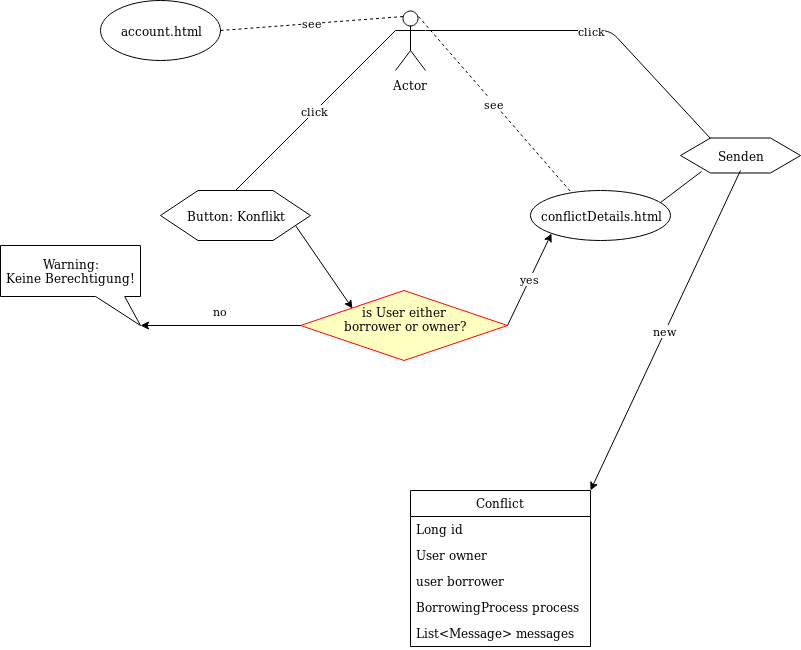

The diagram above was exported from draw.io. Its source (the exported page's mxGraphModel, read from the mxfile embedded in the PNG):
<mxGraphModel dx="1426" dy="769" grid="1" gridSize="10" guides="1" tooltips="1" connect="1" arrows="1" fold="1" page="1" pageScale="1" pageWidth="850" pageHeight="1100" math="0" shadow="0">
  <root>
    <mxCell id="0" />
    <mxCell id="1" parent="0" />
    <mxCell id="myjOZkeqNEHG9ciSbxTS-1" value="Actor" style="shape=umlActor;verticalLabelPosition=bottom;labelBackgroundColor=#ffffff;verticalAlign=top;html=1;outlineConnect=0;" vertex="1" parent="1">
      <mxGeometry x="395" y="60" width="30" height="60" as="geometry" />
    </mxCell>
    <mxCell id="myjOZkeqNEHG9ciSbxTS-2" value="account.html" style="ellipse;whiteSpace=wrap;html=1;" vertex="1" parent="1">
      <mxGeometry x="100" y="50" width="120" height="60" as="geometry" />
    </mxCell>
    <mxCell id="myjOZkeqNEHG9ciSbxTS-3" value="see" style="endArrow=none;dashed=1;html=1;exitX=1;exitY=0.5;exitDx=0;exitDy=0;entryX=0.25;entryY=0.1;entryDx=0;entryDy=0;entryPerimeter=0;" edge="1" parent="1" source="myjOZkeqNEHG9ciSbxTS-2" target="myjOZkeqNEHG9ciSbxTS-1">
      <mxGeometry width="50" height="50" relative="1" as="geometry">
        <mxPoint x="280" y="90" as="sourcePoint" />
        <mxPoint x="330" y="40" as="targetPoint" />
      </mxGeometry>
    </mxCell>
    <mxCell id="myjOZkeqNEHG9ciSbxTS-4" value="Button: Konflikt" style="shape=hexagon;perimeter=hexagonPerimeter2;whiteSpace=wrap;html=1;" vertex="1" parent="1">
      <mxGeometry x="160" y="240" width="150" height="50" as="geometry" />
    </mxCell>
    <mxCell id="myjOZkeqNEHG9ciSbxTS-5" value="click" style="endArrow=none;html=1;entryX=0;entryY=0.3333333333333333;entryDx=0;entryDy=0;entryPerimeter=0;exitX=0.5;exitY=0;exitDx=0;exitDy=0;" edge="1" parent="1" source="myjOZkeqNEHG9ciSbxTS-4" target="myjOZkeqNEHG9ciSbxTS-1">
      <mxGeometry width="50" height="50" relative="1" as="geometry">
        <mxPoint x="320" y="150" as="sourcePoint" />
        <mxPoint x="370" y="100" as="targetPoint" />
      </mxGeometry>
    </mxCell>
    <mxCell id="myjOZkeqNEHG9ciSbxTS-6" value="conflictDetails.html" style="ellipse;whiteSpace=wrap;html=1;" vertex="1" parent="1">
      <mxGeometry x="530" y="240" width="140" height="50" as="geometry" />
    </mxCell>
    <mxCell id="myjOZkeqNEHG9ciSbxTS-8" value="see" style="endArrow=none;dashed=1;html=1;exitX=0.75;exitY=0.1;exitDx=0;exitDy=0;exitPerimeter=0;entryX=0.286;entryY=0.02;entryDx=0;entryDy=0;entryPerimeter=0;" edge="1" parent="1" source="myjOZkeqNEHG9ciSbxTS-1" target="myjOZkeqNEHG9ciSbxTS-6">
      <mxGeometry width="50" height="50" relative="1" as="geometry">
        <mxPoint x="470" y="150" as="sourcePoint" />
        <mxPoint x="520" y="100" as="targetPoint" />
      </mxGeometry>
    </mxCell>
    <mxCell id="myjOZkeqNEHG9ciSbxTS-9" value="Senden" style="shape=hexagon;perimeter=hexagonPerimeter2;whiteSpace=wrap;html=1;" vertex="1" parent="1">
      <mxGeometry x="680" y="187.5" width="120" height="35" as="geometry" />
    </mxCell>
    <mxCell id="myjOZkeqNEHG9ciSbxTS-10" value="click" style="endArrow=none;html=1;exitX=1;exitY=0.3333333333333333;exitDx=0;exitDy=0;exitPerimeter=0;entryX=0.25;entryY=0;entryDx=0;entryDy=0;entryPerimeter=0;" edge="1" parent="1" source="myjOZkeqNEHG9ciSbxTS-1" target="myjOZkeqNEHG9ciSbxTS-9">
      <mxGeometry width="50" height="50" relative="1" as="geometry">
        <mxPoint x="590" y="170" as="sourcePoint" />
        <mxPoint x="680" y="80" as="targetPoint" />
        <Array as="points">
          <mxPoint x="610" y="80" />
        </Array>
      </mxGeometry>
    </mxCell>
    <mxCell id="myjOZkeqNEHG9ciSbxTS-12" value="" style="endArrow=classic;html=1;entryX=0;entryY=0;entryDx=0;entryDy=0;exitX=1;exitY=0.75;exitDx=0;exitDy=0;" edge="1" parent="1" source="myjOZkeqNEHG9ciSbxTS-4" target="myjOZkeqNEHG9ciSbxTS-16">
      <mxGeometry width="50" height="50" relative="1" as="geometry">
        <mxPoint x="286" y="285" as="sourcePoint" />
        <mxPoint x="390" y="350" as="targetPoint" />
      </mxGeometry>
    </mxCell>
    <mxCell id="myjOZkeqNEHG9ciSbxTS-16" value="&lt;div&gt;is User either &lt;br&gt;&lt;/div&gt;&lt;div&gt;borrower or owner?&lt;/div&gt;&lt;div&gt;&lt;br&gt;&lt;/div&gt;" style="rhombus;whiteSpace=wrap;html=1;fillColor=#ffffc0;strokeColor=#ff0000;" vertex="1" parent="1">
      <mxGeometry x="300" y="340" width="207" height="70" as="geometry" />
    </mxCell>
    <mxCell id="myjOZkeqNEHG9ciSbxTS-20" value="yes" style="endArrow=classic;html=1;exitX=1;exitY=0.5;exitDx=0;exitDy=0;entryX=0;entryY=1;entryDx=0;entryDy=0;" edge="1" parent="1" source="myjOZkeqNEHG9ciSbxTS-16" target="myjOZkeqNEHG9ciSbxTS-6">
      <mxGeometry width="50" height="50" relative="1" as="geometry">
        <mxPoint x="520" y="390" as="sourcePoint" />
        <mxPoint x="570" y="340" as="targetPoint" />
      </mxGeometry>
    </mxCell>
    <mxCell id="myjOZkeqNEHG9ciSbxTS-21" value="no" style="endArrow=classic;html=1;exitX=0;exitY=0.5;exitDx=0;exitDy=0;entryX=0;entryY=0;entryDx=140;entryDy=80;entryPerimeter=0;" edge="1" parent="1" source="myjOZkeqNEHG9ciSbxTS-16" target="myjOZkeqNEHG9ciSbxTS-22">
      <mxGeometry y="-15" width="50" height="50" relative="1" as="geometry">
        <mxPoint x="220" y="390" as="sourcePoint" />
        <mxPoint x="140" y="375" as="targetPoint" />
        <mxPoint as="offset" />
      </mxGeometry>
    </mxCell>
    <mxCell id="myjOZkeqNEHG9ciSbxTS-22" value="&lt;div&gt;Warning: &lt;br&gt;&lt;/div&gt;&lt;div&gt;Keine Berechtigung!&lt;br&gt;&lt;/div&gt;" style="shape=callout;whiteSpace=wrap;html=1;perimeter=calloutPerimeter;position2=1;base=29;size=29;position=0.68;" vertex="1" parent="1">
      <mxGeometry y="295" width="140" height="80" as="geometry" />
    </mxCell>
    <mxCell id="myjOZkeqNEHG9ciSbxTS-23" value="" style="endArrow=none;html=1;exitX=0.929;exitY=0.24;exitDx=0;exitDy=0;exitPerimeter=0;entryX=0.175;entryY=0.957;entryDx=0;entryDy=0;entryPerimeter=0;" edge="1" parent="1" source="myjOZkeqNEHG9ciSbxTS-6" target="myjOZkeqNEHG9ciSbxTS-9">
      <mxGeometry width="50" height="50" relative="1" as="geometry">
        <mxPoint x="660" y="260" as="sourcePoint" />
        <mxPoint x="710" y="219" as="targetPoint" />
      </mxGeometry>
    </mxCell>
    <mxCell id="myjOZkeqNEHG9ciSbxTS-24" value="new" style="endArrow=classic;html=1;exitX=0.5;exitY=0.929;exitDx=0;exitDy=0;exitPerimeter=0;" edge="1" parent="1" source="myjOZkeqNEHG9ciSbxTS-9">
      <mxGeometry width="50" height="50" relative="1" as="geometry">
        <mxPoint x="740" y="230" as="sourcePoint" />
        <mxPoint x="590" y="540" as="targetPoint" />
      </mxGeometry>
    </mxCell>
    <mxCell id="myjOZkeqNEHG9ciSbxTS-25" value="Conflict" style="swimlane;fontStyle=0;childLayout=stackLayout;horizontal=1;startSize=26;fillColor=none;horizontalStack=0;resizeParent=1;resizeParentMax=0;resizeLast=0;collapsible=1;marginBottom=0;" vertex="1" parent="1">
      <mxGeometry x="410" y="540" width="180" height="156" as="geometry" />
    </mxCell>
    <mxCell id="myjOZkeqNEHG9ciSbxTS-26" value="Long id" style="text;strokeColor=none;fillColor=none;align=left;verticalAlign=top;spacingLeft=4;spacingRight=4;overflow=hidden;rotatable=0;points=[[0,0.5],[1,0.5]];portConstraint=eastwest;" vertex="1" parent="myjOZkeqNEHG9ciSbxTS-25">
      <mxGeometry y="26" width="180" height="26" as="geometry" />
    </mxCell>
    <mxCell id="myjOZkeqNEHG9ciSbxTS-27" value="User owner" style="text;strokeColor=none;fillColor=none;align=left;verticalAlign=top;spacingLeft=4;spacingRight=4;overflow=hidden;rotatable=0;points=[[0,0.5],[1,0.5]];portConstraint=eastwest;" vertex="1" parent="myjOZkeqNEHG9ciSbxTS-25">
      <mxGeometry y="52" width="180" height="26" as="geometry" />
    </mxCell>
    <mxCell id="myjOZkeqNEHG9ciSbxTS-30" value="user borrower" style="text;strokeColor=none;fillColor=none;align=left;verticalAlign=top;spacingLeft=4;spacingRight=4;overflow=hidden;rotatable=0;points=[[0,0.5],[1,0.5]];portConstraint=eastwest;" vertex="1" parent="myjOZkeqNEHG9ciSbxTS-25">
      <mxGeometry y="78" width="180" height="26" as="geometry" />
    </mxCell>
    <mxCell id="myjOZkeqNEHG9ciSbxTS-29" value="BorrowingProcess process" style="text;strokeColor=none;fillColor=none;align=left;verticalAlign=top;spacingLeft=4;spacingRight=4;overflow=hidden;rotatable=0;points=[[0,0.5],[1,0.5]];portConstraint=eastwest;" vertex="1" parent="myjOZkeqNEHG9ciSbxTS-25">
      <mxGeometry y="104" width="180" height="26" as="geometry" />
    </mxCell>
    <mxCell id="myjOZkeqNEHG9ciSbxTS-28" value="List&lt;Message&gt; messages" style="text;strokeColor=none;fillColor=none;align=left;verticalAlign=top;spacingLeft=4;spacingRight=4;overflow=hidden;rotatable=0;points=[[0,0.5],[1,0.5]];portConstraint=eastwest;" vertex="1" parent="myjOZkeqNEHG9ciSbxTS-25">
      <mxGeometry y="130" width="180" height="26" as="geometry" />
    </mxCell>
  </root>
</mxGraphModel>